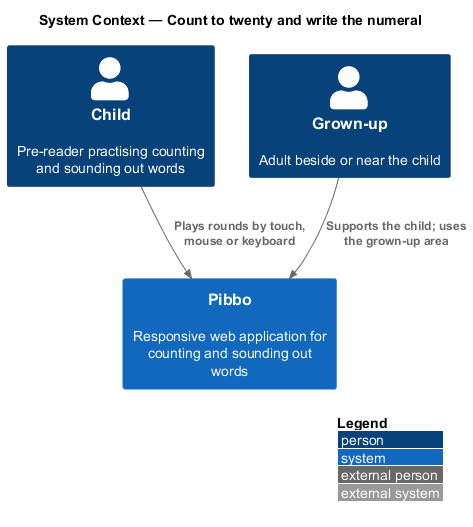

The diagram above was rendered by PlantUML. Its source (embedded in the PNG):
@startuml
!include <C4/C4_Context>
LAYOUT_WITH_LEGEND()
title System Context — Count to twenty and write the numeral
Person(child, "Child", "Pre-reader practising counting and sounding out words")
Person(grownup, "Grown-up", "Adult beside or near the child")
System(pibbo, "Pibbo", "Responsive web application for counting and sounding out words")
Rel(child, pibbo, "Plays rounds by touch, mouse or keyboard")
Rel(grownup, pibbo, "Supports the child; uses the grown-up area")
@enduml